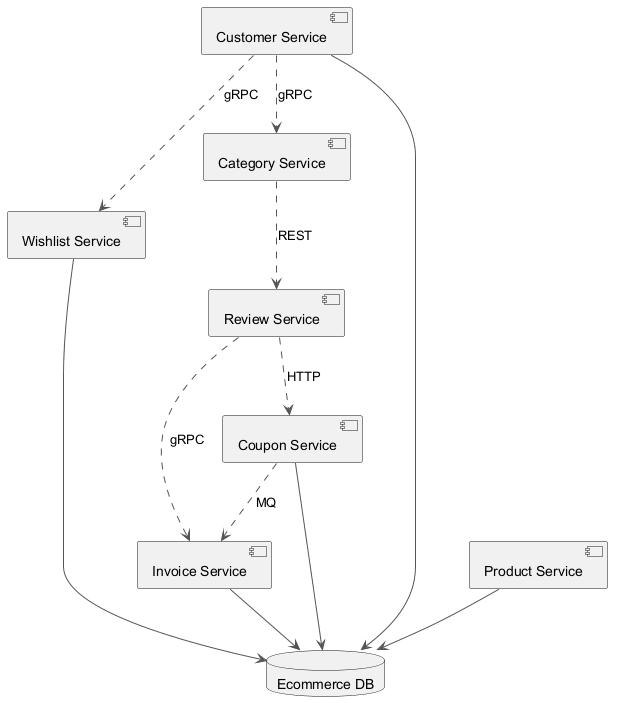

The diagram above was rendered by PlantUML. Its source (embedded in the PNG):
@startuml
skinparam ArrowColor #555555
component "Customer Service" as C_CustomerService
component "Wishlist Service" as C_WishlistService
component "Invoice Service" as C_InvoiceService
component "Coupon Service" as C_CouponService
component "Product Service" as C_ProductService
component "Category Service" as C_CategoryService
component "Review Service" as C_ReviewService
database "Ecommerce DB" as DB_ecommerce
C_CustomerService --> DB_ecommerce
C_WishlistService --> DB_ecommerce
C_InvoiceService --> DB_ecommerce
C_CouponService --> DB_ecommerce
C_ProductService --> DB_ecommerce
C_CustomerService ..> C_CategoryService : gRPC
C_CustomerService ..> C_WishlistService : gRPC
C_ReviewService ..> C_CouponService : HTTP
C_ReviewService ..> C_InvoiceService : gRPC
C_CategoryService ..> C_ReviewService : REST
C_CouponService ..> C_InvoiceService : MQ
@enduml